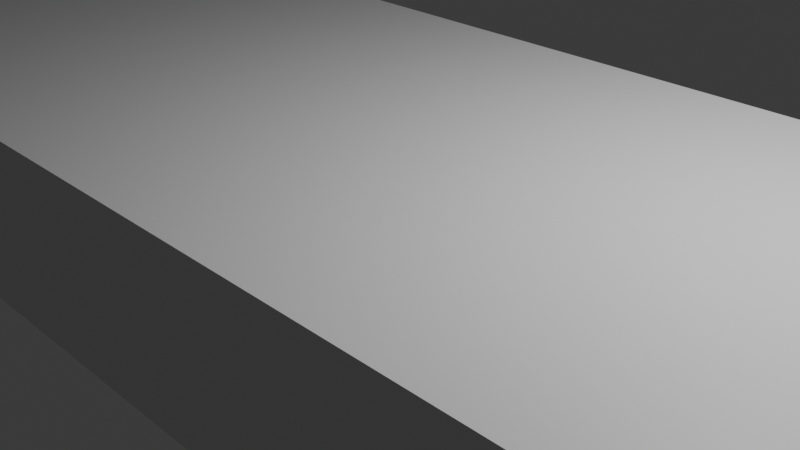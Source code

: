 # Source: Platform.blend  (saved by Blender 4.3.34; exported with 4.5.12 LTS)
import bpy
from mathutils import Matrix  # noqa: F401  (used for matrix-valued properties, if any)

bpy.ops.wm.read_factory_settings(use_empty=True)
scene = bpy.context.scene
scene.name = 'Scene'

# ---- collections
col_collection = bpy.data.collections.new('Collection'); scene.collection.children.link(col_collection)

# ---- materials (node trees are filled in below, after node groups)
mat_material = bpy.data.materials.new('Material')
mat_material.alpha_threshold = 0.0
mat_material.roughness = 0.5
mat_material.line_color = (0.0, 0.0, 0.0, 1.0)

# ---- material node trees
mat_material.use_nodes = True; mat_material.node_tree.nodes.clear()
_N = mat_material.node_tree.nodes; _L = mat_material.node_tree.links
n0 = _N.new('ShaderNodeOutputMaterial'); n0.name = 'Material Output'; n0.location = (300, 300)
n1 = _N.new('ShaderNodeBsdfPrincipled'); n1.name = 'Principled BSDF'; n1.location = (10, 300)
n1.inputs[3].default_value = 1.45
_L.new(n1.outputs[0], n0.inputs[0])
n0.is_active_output = True

# ---- world
world_world = bpy.data.worlds.new('World'); scene.world = world_world
world_world.use_nodes = True; world_world.node_tree.nodes.clear()
_N = world_world.node_tree.nodes; _L = world_world.node_tree.links
n0 = _N.new('ShaderNodeOutputWorld'); n0.name = 'World Output'; n0.location = (300, 300)
n1 = _N.new('ShaderNodeBackground'); n1.name = 'Background'; n1.location = (10, 300)
n1.inputs[0].default_value = (0.05088, 0.05088, 0.05088, 1.0)
_L.new(n1.outputs[0], n0.inputs[0])
n0.is_active_output = True
world_world.color = (0.05088, 0.05088, 0.05088)
world_world.sun_shadow_jitter_overblur = 0.0

# ---- cameras
cam_camera = bpy.data.cameras.new('Camera')
cam_camera.clip_end = 100.0
cam_camera.ortho_scale = 7.314

# ---- lights
light_light = bpy.data.lights.new('Light', 'POINT')
light_light.energy = 1000.0
light_light.shadow_soft_size = 0.1

# ---- meshes
me_cube = bpy.data.meshes.new('Cube')
me_cube.from_pydata([(1.0, 1.0, 1.0), (1.0, 1.0, -1.0), (1.0, -1.0, 1.0), (1.0, -1.0, -1.0), (-1.0, 1.0, 1.0), (-1.0, 1.0, -1.0), (-1.0, -1.0, 1.0), (-1.0, -1.0, -1.0)], [], [(0, 4, 6, 2), (3, 2, 6, 7), (7, 6, 4, 5), (5, 1, 3, 7), (1, 0, 2, 3), (5, 4, 0, 1)])
_uv = me_cube.uv_layers.new(name='UVMap')
_uv.uv.foreach_set('vector', [0.625, 0.5, 0.875, 0.5, 0.875, 0.75, 0.625, 0.75, 0.375, 0.75, 0.625, 0.75, 0.625, 1.0, 0.375, 1.0, 0.375, 0.0, 0.625, 0.0, 0.625, 0.25, 0.375, 0.25, 0.125, 0.5, 0.375, 0.5, 0.375, 0.75, 0.125, 0.75, 0.375, 0.5, 0.625, 0.5, 0.625, 0.75, 0.375, 0.75, 0.375, 0.25, 0.625, 0.25, 0.625, 0.5, 0.375, 0.5])
me_cube.materials.append(mat_material)
me_cube.use_mirror_vertex_groups = False
me_cube.update()

# ---- objects
ob_cube = bpy.data.objects.new('Cube', me_cube)
ob_light = bpy.data.objects.new('Light', light_light)
ob_camera = bpy.data.objects.new('Camera', cam_camera)

# ---- transforms, parenting, visibility, modifiers, constraints
ob_cube.location = (0.0, 0.0, 0.0)
ob_cube.delta_scale = (9.0, 3.0, 1.0)
ob_cube.lock_rotations_4d = False
ob_cube.empty_display_type = 'ARROWS'
ob_cube.lineart.crease_threshold = 0.0
ob_light.location = (4.076, 1.005, 5.904)
ob_light.rotation_euler = (0.6503, 0.05522, 1.866)
ob_light.lock_rotations_4d = False
ob_light.empty_display_type = 'ARROWS'
ob_light.color = (0.0, 0.0, 0.0, 0.0)
ob_light.lineart.crease_threshold = 0.0
ob_camera.location = (7.359, -6.926, 4.958)
ob_camera.rotation_euler = (1.109, 0.0, 0.8149)
ob_camera.lock_rotations_4d = False
ob_camera.empty_display_type = 'ARROWS'
ob_camera.color = (0.0, 0.0, 0.0, 0.0)
ob_camera.display_type = 'WIRE'
ob_camera.lineart.crease_threshold = 0.0

# ---- collection membership
col_collection.objects.link(ob_cube)
col_collection.objects.link(ob_light)
col_collection.objects.link(ob_camera)

# ---- scene / render settings (as saved in the file)
scene.camera = ob_camera
scene.frame_start = 1; scene.frame_end = 250; scene.frame_set(1)
scene.render.engine = 'BLENDER_EEVEE_NEXT'
bpy.context.view_layer.update()
